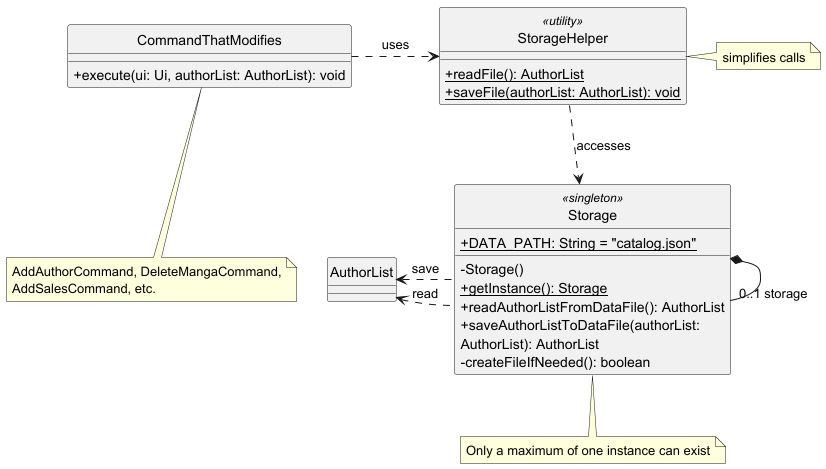

The diagram above was rendered by PlantUML. Its source (embedded in the PNG):
@startuml
!include .PlantUMLClass.config

skinparam nodesep 30

class Storage <<singleton>> {
    + {static} DATA_PATH: String = "catalog.json"
    - Storage()
    + {static} getInstance(): Storage
    + readAuthorListFromDataFile(): AuthorList
    + saveAuthorListToDataFile(authorList: AuthorList): AuthorList
    - createFileIfNeeded(): boolean
}
Storage *-- "0..1 storage" Storage
note bottom of Storage: Only a maximum of one instance can exist

class StorageHelper <<utility>> {
    + {static} readFile(): AuthorList
    + {static} saveFile(authorList: AuthorList): void
}
note right: simplifies calls
StorageHelper ..> Storage : accesses

class CommandThatModifies {
    + execute(ui: Ui, authorList: AuthorList): void
}
note bottom: AddAuthorCommand, DeleteMangaCommand, AddSalesCommand, etc.
CommandThatModifies .> StorageHelper : uses

class AuthorList
AuthorList <. Storage : read
AuthorList <. Storage : save

@enduml